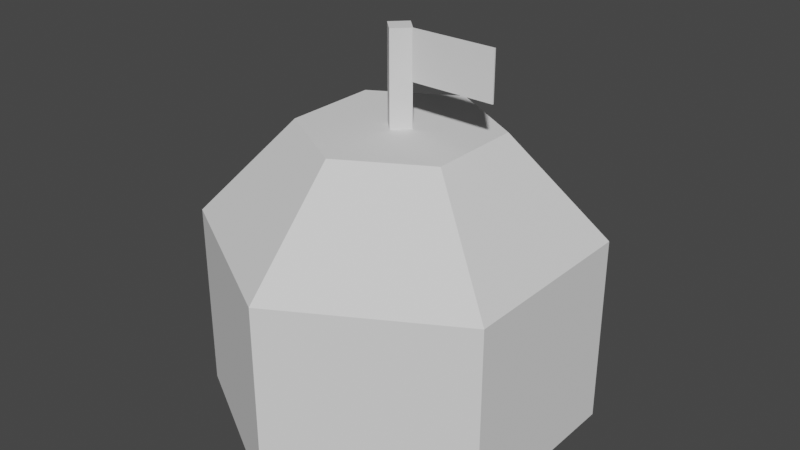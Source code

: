 # Source: MainBase.blend  (saved by Blender 3.5.10; exported with 4.5.12 LTS)
import bpy
from mathutils import Matrix  # noqa: F401  (used for matrix-valued properties, if any)

bpy.ops.wm.read_factory_settings(use_empty=True)
scene = bpy.context.scene
scene.name = 'Scene'

# ---- collections
col_collection = bpy.data.collections.new('Collection'); scene.collection.children.link(col_collection)

# ---- world
world_world = bpy.data.worlds.new('World'); scene.world = world_world
world_world.use_nodes = True; world_world.node_tree.nodes.clear()
_N = world_world.node_tree.nodes; _L = world_world.node_tree.links
n0 = _N.new('ShaderNodeOutputWorld'); n0.name = 'World Output'; n0.location = (300, 300)
n1 = _N.new('ShaderNodeBackground'); n1.name = 'Background'; n1.location = (10, 300)
n1.inputs[0].default_value = (0.05088, 0.05088, 0.05088, 1.0)
_L.new(n1.outputs[0], n0.inputs[0])
n0.is_active_output = True
world_world.color = (0.05088, 0.05088, 0.05088)
world_world.use_sun_shadow = False
world_world.sun_shadow_jitter_overblur = 0.0

# ---- meshes
me_cylinder = bpy.data.meshes.new('Cylinder')
me_cylinder.from_pydata([(0.0, 2.0, -1.0), (0.0, 2.0, 1.0), (1.732, 1.0, -1.0), (1.732, 1.0, 1.0), (1.732, -1.0, -1.0), (1.732, -1.0, 1.0), (0.0, -2.0, -1.0), (0.0, -2.0, 1.0), (-1.732, -1.0, -1.0), (-1.732, -1.0, 1.0), (-1.732, 1.0, -1.0), (-1.732, 1.0, 1.0), (0.869, 0.5017, 2.039), (0.0, 1.003, 2.039), (0.869, -0.5017, 2.039), (0.0, -1.003, 2.039), (-0.869, -0.5017, 2.039), (-0.869, 0.5017, 2.039), (1.732, 1.0, 1.0), (0.0, 2.0, 1.0), (1.732, -1.0, 1.0), (0.0, -2.0, 1.0), (-1.732, -1.0, 1.0), (-1.732, 1.0, 1.0)], [], [(0, 1, 3, 2), (2, 3, 5, 4), (4, 5, 7, 6), (6, 7, 9, 8), (1, 11, 23, 19), (8, 9, 11, 10), (10, 11, 1, 0), (0, 2, 4, 6, 8, 10), (12, 13, 17, 16, 15, 14), (9, 7, 21, 22), (5, 3, 18, 20), (11, 9, 22, 23), (3, 1, 19, 18), (7, 5, 20, 21), (13, 12, 18, 19), (12, 14, 20, 18), (14, 15, 21, 20), (15, 16, 22, 21), (16, 17, 23, 22), (17, 13, 19, 23)])
_uv = me_cylinder.uv_layers.new(name='UVMap')
_uv.uv.foreach_set('vector', [1.0, 0.5, 1.0, 1.0, 0.8333, 1.0, 0.8333, 0.5, 0.8333, 0.5, 0.8333, 1.0, 0.6667, 1.0, 0.6667, 0.5, 0.6667, 0.5, 0.6667, 1.0, 0.5, 1.0, 0.5, 0.5, 0.5, 0.5, 0.5, 1.0, 0.3333, 1.0, 0.3333, 0.5, -8.941e-08, 1.0, 0.1667, 1.0, 0.1667, 1.0, -8.941e-08, 1.0, 0.3333, 0.5, 0.3333, 1.0, 0.1667, 1.0, 0.1667, 0.5, 0.1667, 0.5, 0.1667, 1.0, -8.941e-08, 1.0, -8.941e-08, 0.5, 0.75, 0.49, 0.9578, 0.37, 0.9578, 0.13, 0.75, 0.01, 0.5422, 0.13, 0.5422, 0.37, 0.3543, 0.3102, 0.25, 0.3704, 0.1457, 0.3102, 0.1457, 0.1898, 0.25, 0.1296, 0.3543, 0.1898, 0.3333, 1.0, 0.5, 1.0, 0.5, 1.0, 0.3333, 1.0, 0.6667, 1.0, 0.8333, 1.0, 0.8333, 1.0, 0.6667, 1.0, 0.1667, 1.0, 0.3333, 1.0, 0.3333, 1.0, 0.1667, 1.0, 0.8333, 1.0, 1.0, 1.0, 1.0, 1.0, 0.8333, 1.0, 0.5, 1.0, 0.6667, 1.0, 0.6667, 1.0, 0.5, 1.0, 0.25, 0.3704, 0.3543, 0.3102, 0.4578, 0.37, 0.25, 0.49, 0.3543, 0.3102, 0.3543, 0.1898, 0.4578, 0.13, 0.4578, 0.37, 0.3543, 0.1898, 0.25, 0.1296, 0.25, 0.01, 0.4578, 0.13, 0.25, 0.1296, 0.1457, 0.1898, 0.04215, 0.13, 0.25, 0.01, 0.1457, 0.1898, 0.1457, 0.3102, 0.04215, 0.37, 0.04215, 0.13, 0.1457, 0.3102, 0.25, 0.3704, 0.25, 0.49, 0.04215, 0.37])
me_cylinder.update()
me_cylinder_002 = bpy.data.meshes.new('Cylinder.002')
me_cylinder_002.from_pydata([(0.0, 0.15, -0.5), (0.0, 0.15, 0.5), (0.15, 0.0, -0.5), (0.15, 0.0, 0.5), (0.0, -0.15, -0.5), (0.0, -0.15, 0.5), (-0.15, 0.0, -0.5), (-0.15, 0.0, 0.5)], [], [(0, 1, 3, 2), (2, 3, 5, 4), (3, 1, 7, 5), (4, 5, 7, 6), (6, 7, 1, 0), (0, 2, 4, 6)])
_uv = me_cylinder_002.uv_layers.new(name='UVMap')
_uv.uv.foreach_set('vector', [1.0, 0.5, 1.0, 1.0, 0.75, 1.0, 0.75, 0.5, 0.75, 0.5, 0.75, 1.0, 0.5, 1.0, 0.5, 0.5, 0.49, 0.25, 0.25, 0.49, 0.01, 0.25, 0.25, 0.01, 0.5, 0.5, 0.5, 1.0, 0.25, 1.0, 0.25, 0.5, 0.25, 0.5, 0.25, 1.0, 0.0, 1.0, 0.0, 0.5, 0.75, 0.49, 0.99, 0.25, 0.75, 0.01, 0.51, 0.25])
me_cylinder_002.update()
me_cube = bpy.data.meshes.new('Cube')
me_cube.from_pydata([(-0.25, -0.01156, -0.25), (-0.25, -0.01156, 0.25), (-0.25, 0.002003, -0.25), (-0.25, 0.002003, 0.25), (0.6395, -0.01156, -0.25), (0.6395, -0.01156, 0.25), (0.6395, 0.002003, -0.25), (0.6395, 0.002003, 0.25)], [], [(0, 1, 3, 2), (2, 3, 7, 6), (6, 7, 5, 4), (4, 5, 1, 0), (2, 6, 4, 0), (7, 3, 1, 5)])
_uv = me_cube.uv_layers.new(name='UVMap')
_uv.uv.foreach_set('vector', [0.375, 0.0, 0.625, 0.0, 0.625, 0.25, 0.375, 0.25, 0.375, 0.25, 0.625, 0.25, 0.625, 0.5, 0.375, 0.5, 0.375, 0.5, 0.625, 0.5, 0.625, 0.75, 0.375, 0.75, 0.375, 0.75, 0.625, 0.75, 0.625, 1.0, 0.375, 1.0, 0.125, 0.5, 0.375, 0.5, 0.375, 0.75, 0.125, 0.75, 0.625, 0.5, 0.875, 0.5, 0.875, 0.75, 0.625, 0.75])
me_cube.update()

# ---- objects
ob_building = bpy.data.objects.new('Building', me_cylinder)
ob_pole = bpy.data.objects.new('Pole', me_cylinder_002)
ob_cube = bpy.data.objects.new('Cube', me_cube)

# ---- transforms, parenting, visibility, modifiers, constraints
ob_building.location = (0.0, 0.0, 1.0)
ob_pole.location = (0.0, 0.0, 3.5)
ob_cube.location = (0.4, 0.0, 3.75)

# ---- collection membership
col_collection.objects.link(ob_building)
col_collection.objects.link(ob_pole)
col_collection.objects.link(ob_cube)

# ---- scene / render settings (as saved in the file)
scene.frame_start = 1; scene.frame_end = 250; scene.frame_set(1)
scene.render.engine = 'BLENDER_EEVEE_NEXT'
scene.cycles.sampling_pattern = 'TABULATED_SOBOL'
scene.view_settings.view_transform = 'Filmic'
bpy.context.view_layer.update()

# ---- added for rendering (the .blend has no active camera and no usable light): camera, sun
cam_auto = bpy.data.cameras.new('AutoCamera')
cam_auto.lens = 50.0
cam_auto.sensor_width = 36.0
cam_auto.clip_end = 1000.0
ob_auto_camera = bpy.data.objects.new('AutoCamera', cam_auto)
scene.collection.objects.link(ob_auto_camera)
ob_auto_camera.location = (6.13725, -7.3647, 6.9098)
ob_auto_camera.rotation_euler = (1.09748, -7.21219e-08, 0.694738)
scene.camera = ob_auto_camera
light_auto_sun = bpy.data.lights.new('AutoSun', 'SUN')
light_auto_sun.energy = 3.0
light_auto_sun.angle = 0.0523599
ob_auto_sun = bpy.data.objects.new('AutoSun', light_auto_sun)
scene.collection.objects.link(ob_auto_sun)
ob_auto_sun.rotation_euler = (0.872665, 0.174533, 0.523599)
bpy.context.view_layer.update()
